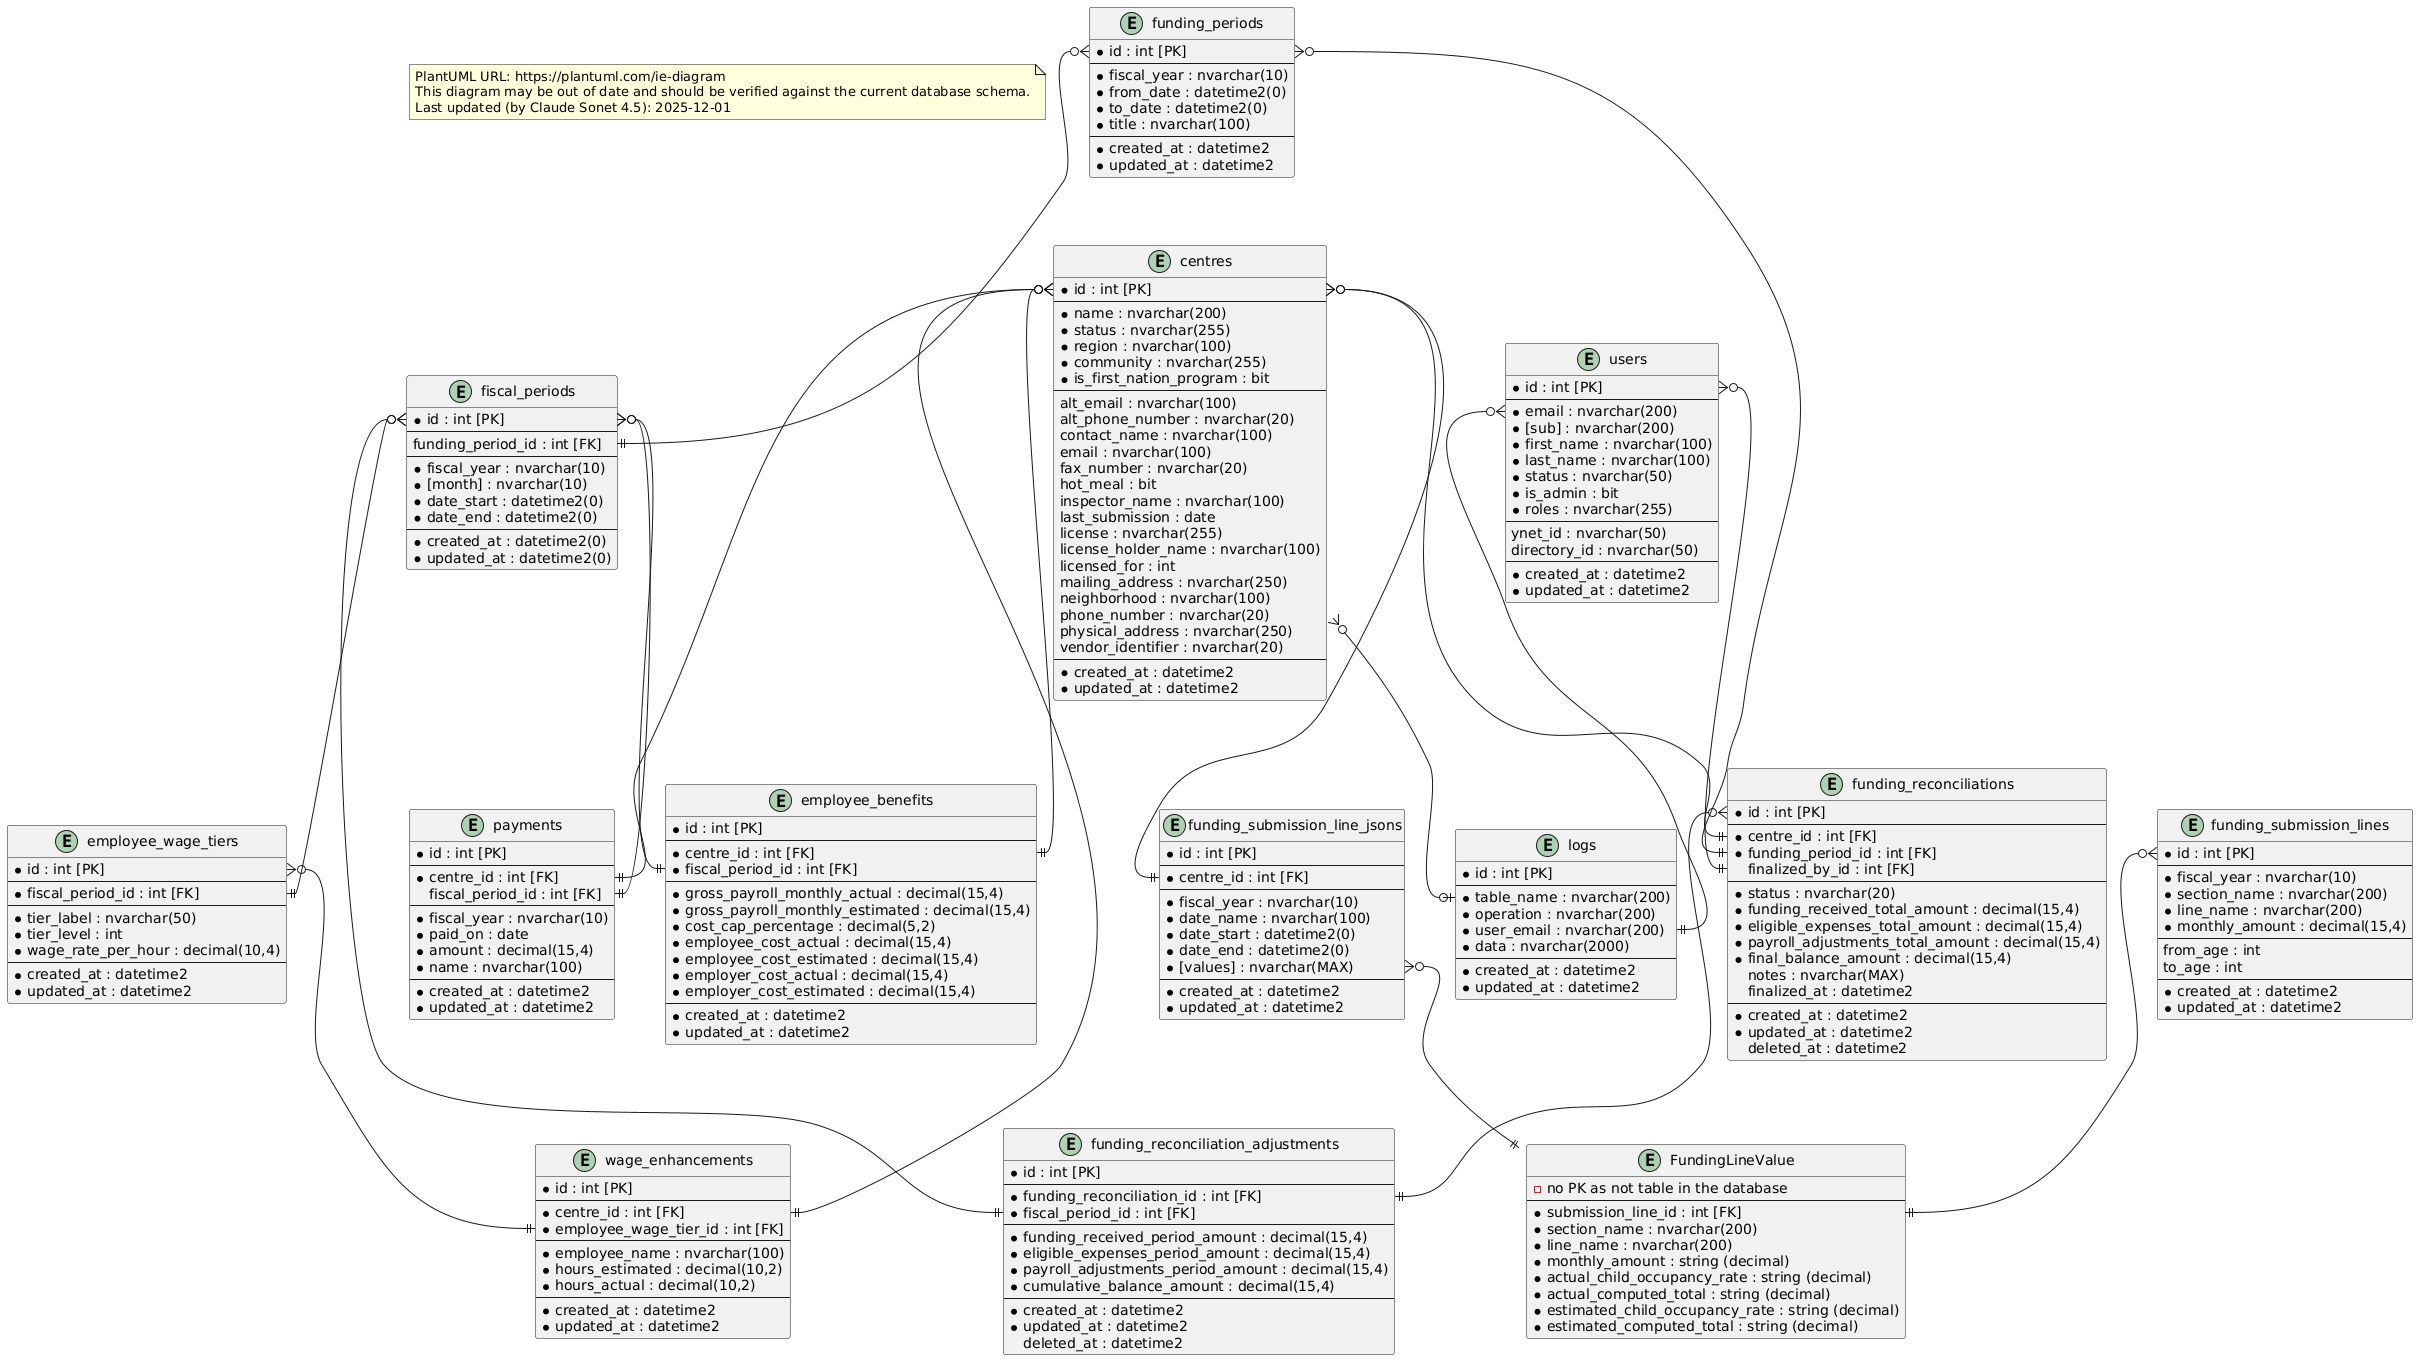

The diagram above was rendered by PlantUML. Its source (embedded in the PNG):
@startuml Entity Relationship Diagrams
top to bottom direction

note as Disclaimer
PlantUML URL: https://plantuml.com/ie-diagram
This diagram may be out of date and should be verified against the current database schema.
Last updated (by Claude Sonet 4.5): 2025-12-01
end note

entity "centres" {
  * id : int [PK]
  --
  * name : nvarchar(200)
  * status : nvarchar(255)
  * region : nvarchar(100)
  * community : nvarchar(255)
  * is_first_nation_program : bit
  --
  alt_email : nvarchar(100)
  alt_phone_number : nvarchar(20)
  contact_name : nvarchar(100)
  email : nvarchar(100)
  fax_number : nvarchar(20)
  hot_meal : bit
  inspector_name : nvarchar(100)
  last_submission : date
  license : nvarchar(255)
  license_holder_name : nvarchar(100)
  licensed_for : int
  mailing_address : nvarchar(250)
  neighborhood : nvarchar(100)
  phone_number : nvarchar(20)
  physical_address : nvarchar(250)
  vendor_identifier : nvarchar(20)
  --
  * created_at : datetime2
  * updated_at : datetime2
}

entity "employee_benefits" {
  * id : int [PK]
  --
  * centre_id : int [FK]
  * fiscal_period_id : int [FK]
  --
  * gross_payroll_monthly_actual : decimal(15,4)
  * gross_payroll_monthly_estimated : decimal(15,4)
  * cost_cap_percentage : decimal(5,2)
  * employee_cost_actual : decimal(15,4)
  * employee_cost_estimated : decimal(15,4)
  * employer_cost_actual : decimal(15,4)
  * employer_cost_estimated : decimal(15,4)
  --
  * created_at : datetime2
  * updated_at : datetime2
}

entity "employee_wage_tiers" {
  * id : int [PK]
  --
  * fiscal_period_id : int [FK]
  --
  * tier_label : nvarchar(50)
  * tier_level : int
  * wage_rate_per_hour : decimal(10,4)
  --
  * created_at : datetime2
  * updated_at : datetime2
}

entity "fiscal_periods" {
  * id : int [PK]
  --
  funding_period_id : int [FK]
  --
  * fiscal_year : nvarchar(10)
  * [month] : nvarchar(10)
  * date_start : datetime2(0)
  * date_end : datetime2(0)
  --
  * created_at : datetime2(0)
  * updated_at : datetime2(0)
}

entity "funding_periods" {
  * id : int [PK]
  --
  * fiscal_year : nvarchar(10)
  * from_date : datetime2(0)
  * to_date : datetime2(0)
  * title : nvarchar(100)
  --
  * created_at : datetime2
  * updated_at : datetime2
}

entity "funding_submission_line_jsons" {
  * id : int [PK]
  --
  * centre_id : int [FK]
  --
  * fiscal_year : nvarchar(10)
  * date_name : nvarchar(100)
  * date_start : datetime2(0)
  * date_end : datetime2(0)
  * [values] : nvarchar(MAX)
  --
  * created_at : datetime2
  * updated_at : datetime2
}

' This is stored as json in the funding_submission_line_jsons::values column
entity "FundingLineValue" {
  - no PK as not table in the database
  --
  * submission_line_id : int [FK]
  * section_name : nvarchar(200)
  * line_name : nvarchar(200)
  * monthly_amount : string (decimal)
  * actual_child_occupancy_rate : string (decimal)
  * actual_computed_total : string (decimal)
  * estimated_child_occupancy_rate : string (decimal)
  * estimated_computed_total : string (decimal)
}

entity "funding_submission_lines" {
  * id : int [PK]
  --
  * fiscal_year : nvarchar(10)
  * section_name : nvarchar(200)
  * line_name : nvarchar(200)
  * monthly_amount : decimal(15,4)
  --
  from_age : int
  to_age : int
  --
  * created_at : datetime2
  * updated_at : datetime2
}

' This table is a sort of polymorphic table to store changes relating to some arbitrary table.
entity "logs" {
  * id : int [PK]
  --
  * table_name : nvarchar(200)
  * operation : nvarchar(200)
  * user_email : nvarchar(200)
  * data : nvarchar(2000)
  --
  * created_at : datetime2
  * updated_at : datetime2
}

entity "payments" {
  * id : int [PK]
  --
  * centre_id : int [FK]
  fiscal_period_id : int [FK]
  --
  * fiscal_year : nvarchar(10)
  * paid_on : date
  * amount : decimal(15,4)
  * name : nvarchar(100)
  --
  * created_at : datetime2
  * updated_at : datetime2
}

entity "users" {
  * id : int [PK]
  --
  * email : nvarchar(200)
  * [sub] : nvarchar(200)
  * first_name : nvarchar(100)
  * last_name : nvarchar(100)
  * status : nvarchar(50)
  * is_admin : bit
  * roles : nvarchar(255)
  --
  ynet_id : nvarchar(50)
  directory_id : nvarchar(50)
  --
  * created_at : datetime2
  * updated_at : datetime2
}

entity "wage_enhancements" {
  * id : int [PK]
  --
  * centre_id : int [FK]
  * employee_wage_tier_id : int [FK]
  --
  * employee_name : nvarchar(100)
  * hours_estimated : decimal(10,2)
  * hours_actual : decimal(10,2)
  --
  * created_at : datetime2
  * updated_at : datetime2
}

entity "funding_reconciliations" {
  * id : int [PK]
  --
  * centre_id : int [FK]
  * funding_period_id : int [FK]
  finalized_by_id : int [FK]
  --
  * status : nvarchar(20)
  * funding_received_total_amount : decimal(15,4)
  * eligible_expenses_total_amount : decimal(15,4)
  * payroll_adjustments_total_amount : decimal(15,4)
  * final_balance_amount : decimal(15,4)
  notes : nvarchar(MAX)
  finalized_at : datetime2
  --
  * created_at : datetime2
  * updated_at : datetime2
  deleted_at : datetime2
}

entity "funding_reconciliation_adjustments" {
  * id : int [PK]
  --
  * funding_reconciliation_id : int [FK]
  * fiscal_period_id : int [FK]
  --
  * funding_received_period_amount : decimal(15,4)
  * eligible_expenses_period_amount : decimal(15,4)
  * payroll_adjustments_period_amount : decimal(15,4)
  * cumulative_balance_amount : decimal(15,4)
  --
  * created_at : datetime2
  * updated_at : datetime2
  deleted_at : datetime2
}

' Relationships
centres::id }o--|| employee_benefits::centre_id
centres::id }o--|| funding_submission_line_jsons::centre_id
centres::id }o--|| payments::centre_id
centres::id }o--|| wage_enhancements::centre_id
centres::id }o--|| funding_reconciliations::centre_id
centres }o--o| logs::table_name
employee_wage_tiers::id }o--|| wage_enhancements::employee_wage_tier_id
fiscal_periods::id }o--|| employee_benefits::fiscal_period_id
fiscal_periods::id }o--|| employee_wage_tiers::fiscal_period_id
fiscal_periods::id }o--|| payments::fiscal_period_id
fiscal_periods::id }o--|| funding_reconciliation_adjustments::fiscal_period_id
funding_periods::id }o--|| fiscal_periods::funding_period_id
funding_periods::id }o--|| funding_reconciliations::funding_period_id
funding_reconciliations::id }o--|| funding_reconciliation_adjustments::funding_reconciliation_id
funding_submission_line_jsons::values }o--|| FundingLineValue
funding_submission_lines::id }o--|| FundingLineValue::submission_line_id
users::id }o--|| funding_reconciliations::finalized_by_id
users::email }o--|| logs::user_email
@enduml